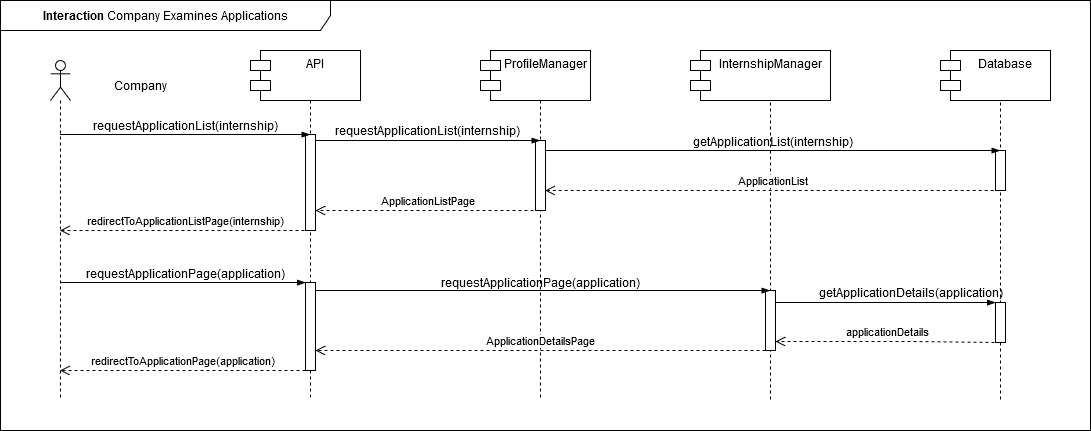

The diagram above was exported from draw.io. Its source (the exported page's mxGraphModel, read from the mxfile embedded in the PNG):
<mxGraphModel dx="1434" dy="1846" grid="1" gridSize="10" guides="1" tooltips="1" connect="1" arrows="1" fold="1" page="1" pageScale="1" pageWidth="850" pageHeight="1100" math="0" shadow="0">
  <root>
    <mxCell id="0" />
    <mxCell id="1" parent="0" />
    <mxCell id="QDihuIbp6Lw-h8ZXW96g-6" value=":Object" style="shape=umlLifeline;perimeter=lifelinePerimeter;whiteSpace=wrap;html=1;container=1;dropTarget=0;collapsible=0;recursiveResize=0;outlineConnect=0;portConstraint=eastwest;newEdgeStyle={&quot;curved&quot;:0,&quot;rounded&quot;:0};" parent="1" vertex="1">
      <mxGeometry x="780" y="-10" width="100" height="350" as="geometry" />
    </mxCell>
    <mxCell id="CObYJEAy56xA2G8EUnc1-1" value="S&amp;amp;C" style="shape=umlLifeline;perimeter=lifelinePerimeter;whiteSpace=wrap;html=1;container=1;dropTarget=0;collapsible=0;recursiveResize=0;outlineConnect=0;portConstraint=eastwest;newEdgeStyle={&quot;edgeStyle&quot;:&quot;elbowEdgeStyle&quot;,&quot;elbow&quot;:&quot;vertical&quot;,&quot;curved&quot;:0,&quot;rounded&quot;:0};" parent="1" vertex="1">
      <mxGeometry x="320" width="100" height="340" as="geometry" />
    </mxCell>
    <mxCell id="hh9Ni2VgHgSeFQTvjpv2-1" value="" style="html=1;points=[[0,0,0,0,5],[0,1,0,0,-5],[1,0,0,0,5],[1,1,0,0,-5]];perimeter=orthogonalPerimeter;outlineConnect=0;targetShapes=umlLifeline;portConstraint=eastwest;newEdgeStyle={&quot;curved&quot;:0,&quot;rounded&quot;:0};" parent="CObYJEAy56xA2G8EUnc1-1" vertex="1">
      <mxGeometry x="45" y="74" width="10" height="96" as="geometry" />
    </mxCell>
    <mxCell id="CObYJEAy56xA2G8EUnc1-6" value="" style="shape=umlLifeline;perimeter=lifelinePerimeter;whiteSpace=wrap;html=1;container=1;dropTarget=0;collapsible=0;recursiveResize=0;outlineConnect=0;portConstraint=eastwest;newEdgeStyle={&quot;curved&quot;:0,&quot;rounded&quot;:0};participant=umlActor;" parent="1" vertex="1">
      <mxGeometry x="110" width="20" height="340" as="geometry" />
    </mxCell>
    <mxCell id="CObYJEAy56xA2G8EUnc1-7" value="Company" style="text;html=1;align=center;verticalAlign=middle;resizable=0;points=[];autosize=1;strokeColor=none;fillColor=none;" parent="1" vertex="1">
      <mxGeometry x="160" y="10" width="80" height="30" as="geometry" />
    </mxCell>
    <mxCell id="CObYJEAy56xA2G8EUnc1-8" value="" style="edgeStyle=elbowEdgeStyle;fontSize=12;html=1;endArrow=blockThin;endFill=1;rounded=0;" parent="1" edge="1">
      <mxGeometry width="160" relative="1" as="geometry">
        <mxPoint x="120.10000000000002" y="74" as="sourcePoint" />
        <mxPoint x="369.5" y="74" as="targetPoint" />
        <Array as="points">
          <mxPoint x="270" y="74" />
        </Array>
      </mxGeometry>
    </mxCell>
    <mxCell id="CObYJEAy56xA2G8EUnc1-9" value="requestApplicationList(internship)" style="text;html=1;align=center;verticalAlign=middle;resizable=0;points=[];autosize=1;strokeColor=none;fillColor=none;" parent="1" vertex="1">
      <mxGeometry x="140" y="50" width="210" height="30" as="geometry" />
    </mxCell>
    <mxCell id="CObYJEAy56xA2G8EUnc1-15" value="&lt;b&gt;Interaction&lt;/b&gt; Company Examines Applications" style="shape=umlFrame;whiteSpace=wrap;html=1;pointerEvents=0;width=330;height=30;" parent="1" vertex="1">
      <mxGeometry x="60" y="-60" width="1090" height="430" as="geometry" />
    </mxCell>
    <mxCell id="QDihuIbp6Lw-h8ZXW96g-1" value="API" style="shape=module;align=left;spacingLeft=20;align=center;verticalAlign=top;whiteSpace=wrap;html=1;" parent="1" vertex="1">
      <mxGeometry x="310" y="-10" width="110" height="50" as="geometry" />
    </mxCell>
    <mxCell id="QDihuIbp6Lw-h8ZXW96g-2" value=":Object" style="shape=umlLifeline;perimeter=lifelinePerimeter;whiteSpace=wrap;html=1;container=1;dropTarget=0;collapsible=0;recursiveResize=0;outlineConnect=0;portConstraint=eastwest;newEdgeStyle={&quot;curved&quot;:0,&quot;rounded&quot;:0};" parent="1" vertex="1">
      <mxGeometry x="550" width="100" height="340" as="geometry" />
    </mxCell>
    <mxCell id="QDihuIbp6Lw-h8ZXW96g-15" value="" style="html=1;points=[[0,0,0,0,5],[0,1,0,0,-5],[1,0,0,0,5],[1,1,0,0,-5]];perimeter=orthogonalPerimeter;outlineConnect=0;targetShapes=umlLifeline;portConstraint=eastwest;newEdgeStyle={&quot;curved&quot;:0,&quot;rounded&quot;:0};" parent="QDihuIbp6Lw-h8ZXW96g-2" vertex="1">
      <mxGeometry x="45" y="80" width="10" height="70" as="geometry" />
    </mxCell>
    <mxCell id="QDihuIbp6Lw-h8ZXW96g-4" value="ProfileManager" style="shape=module;align=left;spacingLeft=20;align=center;verticalAlign=top;whiteSpace=wrap;html=1;" parent="1" vertex="1">
      <mxGeometry x="540" y="-10" width="110" height="50" as="geometry" />
    </mxCell>
    <mxCell id="QDihuIbp6Lw-h8ZXW96g-5" value="InternshipManager" style="shape=module;align=left;spacingLeft=20;align=center;verticalAlign=top;whiteSpace=wrap;html=1;" parent="1" vertex="1">
      <mxGeometry x="750" y="-10" width="140" height="50" as="geometry" />
    </mxCell>
    <mxCell id="QDihuIbp6Lw-h8ZXW96g-8" value=":Object" style="shape=umlLifeline;perimeter=lifelinePerimeter;whiteSpace=wrap;html=1;container=1;dropTarget=0;collapsible=0;recursiveResize=0;outlineConnect=0;portConstraint=eastwest;newEdgeStyle={&quot;curved&quot;:0,&quot;rounded&quot;:0};" parent="1" vertex="1">
      <mxGeometry x="1010" y="-10" width="100" height="350" as="geometry" />
    </mxCell>
    <mxCell id="QDihuIbp6Lw-h8ZXW96g-33" value="" style="html=1;points=[[0,0,0,0,5],[0,1,0,0,-5],[1,0,0,0,5],[1,1,0,0,-5]];perimeter=orthogonalPerimeter;outlineConnect=0;targetShapes=umlLifeline;portConstraint=eastwest;newEdgeStyle={&quot;curved&quot;:0,&quot;rounded&quot;:0};" parent="QDihuIbp6Lw-h8ZXW96g-8" vertex="1">
      <mxGeometry x="45" y="100" width="10" height="40" as="geometry" />
    </mxCell>
    <mxCell id="SL6PgUiu9ieBlHFa4yMH-6" value="" style="html=1;points=[[0,0,0,0,5],[0,1,0,0,-5],[1,0,0,0,5],[1,1,0,0,-5]];perimeter=orthogonalPerimeter;outlineConnect=0;targetShapes=umlLifeline;portConstraint=eastwest;newEdgeStyle={&quot;curved&quot;:0,&quot;rounded&quot;:0};" parent="QDihuIbp6Lw-h8ZXW96g-8" vertex="1">
      <mxGeometry x="45" y="252" width="10" height="40" as="geometry" />
    </mxCell>
    <mxCell id="QDihuIbp6Lw-h8ZXW96g-11" value="Database" style="shape=module;align=left;spacingLeft=20;align=center;verticalAlign=top;whiteSpace=wrap;html=1;" parent="1" vertex="1">
      <mxGeometry x="1000" y="-10" width="110" height="50" as="geometry" />
    </mxCell>
    <mxCell id="QDihuIbp6Lw-h8ZXW96g-13" value="requestApplicationList(internship)" style="text;html=1;align=center;verticalAlign=middle;resizable=0;points=[];autosize=1;strokeColor=none;fillColor=none;" parent="1" vertex="1">
      <mxGeometry x="382" y="55" width="210" height="30" as="geometry" />
    </mxCell>
    <mxCell id="QDihuIbp6Lw-h8ZXW96g-14" value="ApplicationListPage" style="html=1;verticalAlign=bottom;endArrow=open;dashed=1;endSize=8;curved=0;rounded=0;" parent="1" target="hh9Ni2VgHgSeFQTvjpv2-1" edge="1">
      <mxGeometry x="-0.0023" relative="1" as="geometry">
        <mxPoint x="599" y="150" as="sourcePoint" />
        <mxPoint x="369" y="150" as="targetPoint" />
        <Array as="points">
          <mxPoint x="505" y="150" />
        </Array>
        <mxPoint as="offset" />
      </mxGeometry>
    </mxCell>
    <mxCell id="QDihuIbp6Lw-h8ZXW96g-16" value="getApplicationList(internship)" style="text;html=1;align=center;verticalAlign=middle;resizable=0;points=[];autosize=1;strokeColor=none;fillColor=none;" parent="1" vertex="1">
      <mxGeometry x="742" y="66" width="180" height="30" as="geometry" />
    </mxCell>
    <mxCell id="QDihuIbp6Lw-h8ZXW96g-21" value="redirectToApplicationListPage(internship)" style="html=1;verticalAlign=bottom;endArrow=open;dashed=1;endSize=8;curved=0;rounded=0;" parent="1" target="CObYJEAy56xA2G8EUnc1-6" edge="1">
      <mxGeometry relative="1" as="geometry">
        <mxPoint x="370" y="170" as="sourcePoint" />
        <mxPoint x="140" y="170" as="targetPoint" />
        <Array as="points" />
      </mxGeometry>
    </mxCell>
    <mxCell id="QDihuIbp6Lw-h8ZXW96g-23" value="requestApplicationPage(application)" style="text;html=1;align=center;verticalAlign=middle;resizable=0;points=[];autosize=1;strokeColor=none;fillColor=none;" parent="1" vertex="1">
      <mxGeometry x="490" y="207" width="220" height="30" as="geometry" />
    </mxCell>
    <mxCell id="QDihuIbp6Lw-h8ZXW96g-24" value="ApplicationList" style="html=1;verticalAlign=bottom;endArrow=open;dashed=1;endSize=8;curved=0;rounded=0;" parent="1" edge="1">
      <mxGeometry x="-0.0005" relative="1" as="geometry">
        <mxPoint x="1059.25" y="129.97000000000003" as="sourcePoint" />
        <mxPoint x="604.75" y="129.97000000000003" as="targetPoint" />
        <Array as="points">
          <mxPoint x="735.75" y="129.97" />
        </Array>
        <mxPoint as="offset" />
      </mxGeometry>
    </mxCell>
    <mxCell id="QDihuIbp6Lw-h8ZXW96g-25" value="getApplicationDetails(application)" style="text;html=1;align=center;verticalAlign=middle;resizable=0;points=[];autosize=1;strokeColor=none;fillColor=none;" parent="1" vertex="1">
      <mxGeometry x="865" y="217" width="210" height="30" as="geometry" />
    </mxCell>
    <mxCell id="QDihuIbp6Lw-h8ZXW96g-27" value="" style="edgeStyle=elbowEdgeStyle;fontSize=12;html=1;endArrow=blockThin;endFill=1;rounded=0;" parent="1" target="SL6PgUiu9ieBlHFa4yMH-6" edge="1">
      <mxGeometry width="160" relative="1" as="geometry">
        <mxPoint x="835" y="242" as="sourcePoint" />
        <mxPoint x="1055" y="242" as="targetPoint" />
        <Array as="points">
          <mxPoint x="960" y="242" />
        </Array>
      </mxGeometry>
    </mxCell>
    <mxCell id="QDihuIbp6Lw-h8ZXW96g-28" value="" style="html=1;points=[[0,0,0,0,5],[0,1,0,0,-5],[1,0,0,0,5],[1,1,0,0,-5]];perimeter=orthogonalPerimeter;outlineConnect=0;targetShapes=umlLifeline;portConstraint=eastwest;newEdgeStyle={&quot;curved&quot;:0,&quot;rounded&quot;:0};" parent="1" vertex="1">
      <mxGeometry x="825" y="230" width="10" height="60" as="geometry" />
    </mxCell>
    <mxCell id="QDihuIbp6Lw-h8ZXW96g-29" value="applicationDetails" style="html=1;verticalAlign=bottom;endArrow=open;dashed=1;endSize=8;curved=0;rounded=0;" parent="1" target="QDihuIbp6Lw-h8ZXW96g-28" edge="1">
      <mxGeometry relative="1" as="geometry">
        <mxPoint x="1060" y="282.05" as="sourcePoint" />
        <mxPoint x="835" y="282.05" as="targetPoint" />
        <Array as="points">
          <mxPoint x="971" y="281" />
        </Array>
      </mxGeometry>
    </mxCell>
    <mxCell id="QDihuIbp6Lw-h8ZXW96g-30" value="" style="html=1;points=[[0,0,0,0,5],[0,1,0,0,-5],[1,0,0,0,5],[1,1,0,0,-5]];perimeter=orthogonalPerimeter;outlineConnect=0;targetShapes=umlLifeline;portConstraint=eastwest;newEdgeStyle={&quot;curved&quot;:0,&quot;rounded&quot;:0};" parent="1" vertex="1">
      <mxGeometry x="365" y="222" width="10" height="88" as="geometry" />
    </mxCell>
    <mxCell id="QDihuIbp6Lw-h8ZXW96g-32" value="ApplicationDetailsPage" style="html=1;verticalAlign=bottom;endArrow=open;dashed=1;endSize=8;curved=0;rounded=0;" parent="1" edge="1">
      <mxGeometry x="0.0011" relative="1" as="geometry">
        <mxPoint x="825" y="290" as="sourcePoint" />
        <mxPoint x="375.0000000000001" y="290" as="targetPoint" />
        <Array as="points">
          <mxPoint x="800" y="290" />
        </Array>
        <mxPoint as="offset" />
      </mxGeometry>
    </mxCell>
    <mxCell id="QDihuIbp6Lw-h8ZXW96g-3" value="" style="edgeStyle=elbowEdgeStyle;fontSize=12;html=1;endArrow=blockThin;endFill=1;rounded=0;" parent="1" source="hh9Ni2VgHgSeFQTvjpv2-1" edge="1">
      <mxGeometry width="160" relative="1" as="geometry">
        <mxPoint x="370" y="80" as="sourcePoint" />
        <mxPoint x="599.5" y="80" as="targetPoint" />
        <Array as="points">
          <mxPoint x="495" y="80" />
        </Array>
      </mxGeometry>
    </mxCell>
    <mxCell id="QDihuIbp6Lw-h8ZXW96g-7" value="" style="edgeStyle=elbowEdgeStyle;fontSize=12;html=1;endArrow=blockThin;endFill=1;rounded=0;elbow=vertical;" parent="1" source="QDihuIbp6Lw-h8ZXW96g-15" target="QDihuIbp6Lw-h8ZXW96g-8" edge="1">
      <mxGeometry x="-0.0435" y="30" width="160" relative="1" as="geometry">
        <mxPoint x="600" y="90" as="sourcePoint" />
        <mxPoint x="830" y="90" as="targetPoint" />
        <Array as="points">
          <mxPoint x="725" y="90" />
        </Array>
        <mxPoint as="offset" />
      </mxGeometry>
    </mxCell>
    <mxCell id="QDihuIbp6Lw-h8ZXW96g-17" value="requestApplicationPage(application)" style="text;html=1;align=center;verticalAlign=middle;resizable=0;points=[];autosize=1;strokeColor=none;fillColor=none;" parent="1" vertex="1">
      <mxGeometry x="135" y="198" width="220" height="30" as="geometry" />
    </mxCell>
    <mxCell id="QDihuIbp6Lw-h8ZXW96g-20" value="" style="edgeStyle=elbowEdgeStyle;fontSize=12;html=1;endArrow=blockThin;endFill=1;rounded=0;" parent="1" source="CObYJEAy56xA2G8EUnc1-6" target="QDihuIbp6Lw-h8ZXW96g-30" edge="1">
      <mxGeometry width="160" relative="1" as="geometry">
        <mxPoint x="144.25" y="222" as="sourcePoint" />
        <mxPoint x="370" y="222" as="targetPoint" />
        <Array as="points">
          <mxPoint x="270.25" y="222" />
        </Array>
      </mxGeometry>
    </mxCell>
    <mxCell id="QDihuIbp6Lw-h8ZXW96g-22" value="" style="edgeStyle=elbowEdgeStyle;fontSize=12;html=1;endArrow=blockThin;endFill=1;rounded=0;" parent="1" edge="1">
      <mxGeometry width="160" relative="1" as="geometry">
        <mxPoint x="375" y="230" as="sourcePoint" />
        <mxPoint x="829.5" y="230" as="targetPoint" />
        <Array as="points">
          <mxPoint x="496" y="230" />
        </Array>
      </mxGeometry>
    </mxCell>
    <mxCell id="N4ezWAQjIMXn5G-POvpN-3" value="redirectToApplicationPage(application)" style="html=1;verticalAlign=bottom;endArrow=open;dashed=1;endSize=8;curved=0;rounded=0;" parent="1" source="QDihuIbp6Lw-h8ZXW96g-30" target="CObYJEAy56xA2G8EUnc1-6" edge="1">
      <mxGeometry x="0.0001" relative="1" as="geometry">
        <mxPoint x="365.00000000000006" y="310" as="sourcePoint" />
        <mxPoint x="139.30999999999997" y="310" as="targetPoint" />
        <Array as="points">
          <mxPoint x="275.50000000000006" y="310" />
        </Array>
        <mxPoint as="offset" />
      </mxGeometry>
    </mxCell>
  </root>
</mxGraphModel>